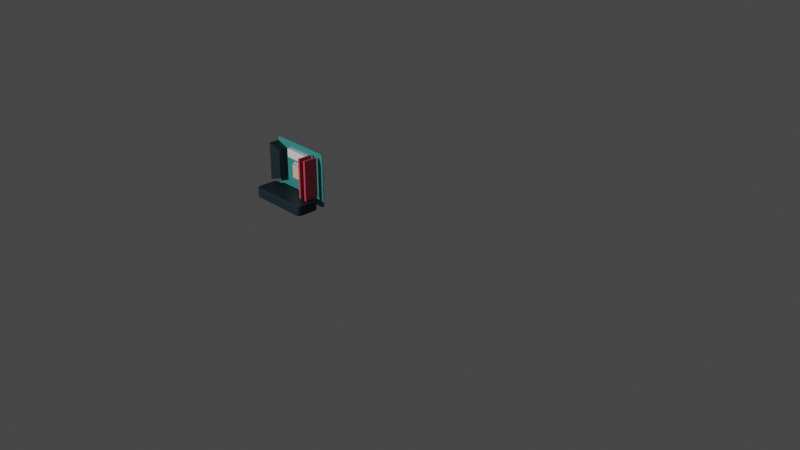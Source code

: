 # Source: computer.blend  (saved by Blender 2.93.21; exported with 4.5.12 LTS)
import bpy
from mathutils import Matrix  # noqa: F401  (used for matrix-valued properties, if any)

bpy.ops.wm.read_factory_settings(use_empty=True)
scene = bpy.context.scene
scene.name = 'Scene'

# ---- collections
col_collection = bpy.data.collections.new('Collection'); scene.collection.children.link(col_collection)

# ---- materials (node trees are filled in below, after node groups)
mat_green = bpy.data.materials.new('green')
mat_green.use_transparent_shadow = False
mat_blue = bpy.data.materials.new('blue')
mat_blue.use_transparent_shadow = False
mat_white = bpy.data.materials.new('white')
mat_white.use_transparent_shadow = False
mat_red = bpy.data.materials.new('red')
mat_red.use_transparent_shadow = False
mat_sand = bpy.data.materials.new('sand')
mat_sand.use_transparent_shadow = False

# ---- material node trees
mat_green.use_nodes = True; mat_green.node_tree.nodes.clear()
_N = mat_green.node_tree.nodes; _L = mat_green.node_tree.links
n0 = _N.new('ShaderNodeBsdfPrincipled'); n0.name = 'Principled BSDF'; n0.location = (10, 300)
n0.distribution = 'GGX'
n0.subsurface_method = 'BURLEY'
n0.inputs[0].default_value = (0.03689, 0.2747, 0.2582, 1.0)
n0.inputs[3].default_value = 1.45
n0.inputs[27].default_value = (0.0, 0.0, 0.0, 1.0)
n0.inputs[28].default_value = 1.0
n1 = _N.new('ShaderNodeOutputMaterial'); n1.name = 'Material Output'; n1.location = (300, 300)
_L.new(n0.outputs[0], n1.inputs[0])
n1.is_active_output = True
mat_blue.use_nodes = True; mat_blue.node_tree.nodes.clear()
_N = mat_blue.node_tree.nodes; _L = mat_blue.node_tree.links
n0 = _N.new('ShaderNodeBsdfPrincipled'); n0.name = 'Principled BSDF'; n0.location = (10, 300)
n0.distribution = 'GGX'
n0.subsurface_method = 'BURLEY'
n0.inputs[0].default_value = (0.006512, 0.01938, 0.02843, 1.0)
n0.inputs[3].default_value = 1.45
n0.inputs[27].default_value = (0.0, 0.0, 0.0, 1.0)
n0.inputs[28].default_value = 1.0
n1 = _N.new('ShaderNodeOutputMaterial'); n1.name = 'Material Output'; n1.location = (300, 300)
_L.new(n0.outputs[0], n1.inputs[0])
n1.is_active_output = True
mat_white.use_nodes = True; mat_white.node_tree.nodes.clear()
_N = mat_white.node_tree.nodes; _L = mat_white.node_tree.links
n0 = _N.new('ShaderNodeBsdfPrincipled'); n0.name = 'Principled BSDF'; n0.location = (10, 300)
n0.distribution = 'GGX'
n0.subsurface_method = 'BURLEY'
n0.inputs[3].default_value = 1.45
n0.inputs[27].default_value = (0.0, 0.0, 0.0, 1.0)
n0.inputs[28].default_value = 1.0
n1 = _N.new('ShaderNodeOutputMaterial'); n1.name = 'Material Output'; n1.location = (300, 300)
_L.new(n0.outputs[0], n1.inputs[0])
n1.is_active_output = True
mat_red.use_nodes = True; mat_red.node_tree.nodes.clear()
_N = mat_red.node_tree.nodes; _L = mat_red.node_tree.links
n0 = _N.new('ShaderNodeBsdfPrincipled'); n0.name = 'Principled BSDF'; n0.location = (10, 300)
n0.distribution = 'GGX'
n0.subsurface_method = 'BURLEY'
n0.inputs[0].default_value = (0.6172, 0.06301, 0.117, 1.0)
n0.inputs[3].default_value = 1.45
n0.inputs[27].default_value = (0.0, 0.0, 0.0, 1.0)
n0.inputs[28].default_value = 1.0
n1 = _N.new('ShaderNodeOutputMaterial'); n1.name = 'Material Output'; n1.location = (300, 300)
_L.new(n0.outputs[0], n1.inputs[0])
n1.is_active_output = True
mat_sand.use_nodes = True; mat_sand.node_tree.nodes.clear()
_N = mat_sand.node_tree.nodes; _L = mat_sand.node_tree.links
n0 = _N.new('ShaderNodeBsdfPrincipled'); n0.name = 'Principled BSDF'; n0.location = (10, 300)
n0.distribution = 'GGX'
n0.subsurface_method = 'BURLEY'
n0.inputs[0].default_value = (0.7758, 0.5583, 0.4287, 1.0)
n0.inputs[3].default_value = 1.45
n0.inputs[27].default_value = (0.0, 0.0, 0.0, 1.0)
n0.inputs[28].default_value = 1.0
n1 = _N.new('ShaderNodeOutputMaterial'); n1.name = 'Material Output'; n1.location = (300, 300)
_L.new(n0.outputs[0], n1.inputs[0])
n1.is_active_output = True

# ---- world
world_world = bpy.data.worlds.new('World'); scene.world = world_world
world_world.use_nodes = True; world_world.node_tree.nodes.clear()
_N = world_world.node_tree.nodes; _L = world_world.node_tree.links
n0 = _N.new('ShaderNodeOutputWorld'); n0.name = 'World Output'; n0.location = (300, 300)
n1 = _N.new('ShaderNodeBackground'); n1.name = 'Background'; n1.location = (10, 300)
n1.inputs[0].default_value = (0.05088, 0.05088, 0.05088, 1.0)
_L.new(n1.outputs[0], n0.inputs[0])
n0.is_active_output = True
world_world.color = (0.05088, 0.05088, 0.05088)
world_world.use_sun_shadow = False
world_world.sun_shadow_jitter_overblur = 0.0

# ---- cameras
cam_camera = bpy.data.cameras.new('Camera')
cam_camera.clip_end = 100.0
cam_camera.ortho_scale = 7.314

# ---- lights
light_light = bpy.data.lights.new('Light', 'POINT')
light_light.transmission_factor = 0.0
light_light.energy = 100.0
light_light.shadow_soft_size = 0.1
light_light.shadow_maximum_resolution = 0.006
light_light.use_absolute_resolution = True

# ---- meshes
me_cube_001 = bpy.data.meshes.new('Cube.001')
me_cube_001.from_pydata([(0.1134, -0.001863, 0.08397), (0.1017, -0.001863, 0.09371), (0.1119, -0.001863, 0.08884), (0.1075, -0.001863, 0.0924), (0.115, -0.001502, 0.0853), (0.1033, -0.001502, 0.095), (0.1134, -0.001502, 0.09015), (0.1091, -0.001502, 0.0937), (0.1017, -0.001863, -0.09371), (0.1134, -0.001863, -0.08397), (0.1075, -0.001863, -0.0924), (0.1119, -0.001863, -0.08884), (0.1033, -0.001502, -0.095), (0.115, -0.001502, -0.0853), (0.1091, -0.001502, -0.0937), (0.1134, -0.001502, -0.09015), (0.1017, 0.001864, 0.09371), (0.1134, 0.001864, 0.08397), (0.1075, 0.001864, 0.0924), (0.1119, 0.001864, 0.08884), (0.1033, 0.001502, 0.095), (0.115, 0.001502, 0.0853), (0.1091, 0.001502, 0.0937), (0.1134, 0.001502, 0.09015), (0.1134, 0.001864, -0.08397), (0.1017, 0.001864, -0.09371), (0.1119, 0.001864, -0.08884), (0.1075, 0.001864, -0.0924), (0.115, 0.001502, -0.0853), (0.1033, 0.001502, -0.095), (0.1134, 0.001502, -0.09015), (0.1091, 0.001502, -0.0937), (-0.1017, -0.001863, 0.09371), (-0.1134, -0.001863, 0.08397), (-0.1075, -0.001863, 0.0924), (-0.1119, -0.001863, 0.08884), (-0.1033, -0.001502, 0.095), (-0.115, -0.001502, 0.0853), (-0.1091, -0.001502, 0.0937), (-0.1134, -0.001502, 0.09015), (-0.1134, -0.001863, -0.08397), (-0.1017, -0.001863, -0.09371), (-0.1119, -0.001863, -0.08884), (-0.1075, -0.001863, -0.0924), (-0.115, -0.001502, -0.0853), (-0.1033, -0.001502, -0.095), (-0.1134, -0.001502, -0.09015), (-0.1091, -0.001502, -0.0937), (-0.1134, 0.001864, 0.08397), (-0.1017, 0.001864, 0.09371), (-0.1119, 0.001864, 0.08884), (-0.1075, 0.001864, 0.0924), (-0.115, 0.001502, 0.0853), (-0.1033, 0.001502, 0.095), (-0.1134, 0.001502, 0.09015), (-0.1091, 0.001502, 0.0937), (-0.1033, 0.001502, -0.095), (-0.115, 0.001502, -0.0853), (-0.1091, 0.001502, -0.0937), (-0.1134, 0.001502, -0.09015), (-0.1017, 0.001864, -0.09371), (-0.1134, 0.001864, -0.08397), (-0.1075, 0.001864, -0.0924), (-0.1119, 0.001864, -0.08884)], [], [(4, 13, 28, 21), (57, 52, 48, 61), (24, 17, 21, 28), (20, 53, 36, 5), (29, 56, 60, 25), (32, 34, 35, 33, 40, 42, 43, 41, 8, 10, 11, 9, 0, 2, 3, 1), (53, 20, 16, 49), (16, 18, 19, 17, 24, 26, 27, 25, 60, 62, 63, 61, 48, 50, 51, 49), (40, 33, 37, 44), (52, 57, 44, 37), (0, 9, 13, 4), (56, 29, 12, 45), (45, 12, 8, 41), (5, 1, 3, 7), (7, 3, 2, 6), (6, 2, 0, 4), (8, 12, 14, 10), (10, 14, 15, 11), (11, 15, 13, 9), (29, 25, 27, 31), (31, 27, 26, 30), (30, 26, 24, 28), (16, 20, 22, 18), (18, 22, 23, 19), (19, 23, 21, 17), (48, 52, 54, 50), (50, 54, 55, 51), (51, 55, 53, 49), (57, 61, 63, 59), (59, 63, 62, 58), (58, 62, 60, 56), (45, 41, 43, 47), (47, 43, 42, 46), (46, 42, 40, 44), (32, 36, 38, 34), (34, 38, 39, 35), (35, 39, 37, 33), (4, 21, 23, 6), (6, 23, 22, 7), (7, 22, 20, 5), (52, 37, 39, 54), (54, 39, 38, 55), (55, 38, 36, 53), (12, 29, 31, 14), (14, 31, 30, 15), (15, 30, 28, 13), (44, 57, 59, 46), (46, 59, 58, 47), (47, 58, 56, 45), (5, 36, 32, 1)])
_uv = me_cube_001.uv_layers.new(name='UVMap')
_uv.uv.foreach_set('vector', [0.3878, 0.02426, 0.6122, 0.02426, 0.6122, 0.2257, 0.3878, 0.2257, 0.6122, 0.5243, 0.3878, 0.5243, 0.3895, 0.4983, 0.6105, 0.4983, 0.6105, 0.2517, 0.3895, 0.2517, 0.3878, 0.2257, 0.6122, 0.2257, 0.1378, 0.5243, 0.3622, 0.5243, 0.3622, 0.7257, 0.1378, 0.7257, 0.625, 0.2628, 0.625, 0.4872, 0.6233, 0.4855, 0.6233, 0.2645, 0.3767, 0.7645, 0.3784, 0.7581, 0.3831, 0.7534, 0.3895, 0.7517, 0.6105, 0.7517, 0.6169, 0.7534, 0.6216, 0.7581, 0.6233, 0.7645, 0.6233, 0.9855, 0.6222, 0.9919, 0.6169, 0.9972, 0.6105, 0.9983, 0.3895, 0.9983, 0.3831, 0.9972, 0.3778, 0.9919, 0.3767, 0.9855, 0.375, 0.4872, 0.375, 0.2628, 0.3767, 0.2645, 0.3767, 0.4855, 0.3767, 0.2645, 0.3784, 0.2581, 0.3831, 0.2534, 0.3895, 0.2517, 0.6105, 0.2517, 0.6169, 0.2534, 0.6216, 0.2581, 0.6233, 0.2645, 0.6233, 0.4855, 0.6216, 0.4919, 0.6169, 0.4966, 0.6105, 0.4983, 0.3895, 0.4983, 0.3831, 0.4966, 0.3784, 0.4919, 0.3767, 0.4855, 0.6105, 0.7517, 0.3895, 0.7517, 0.3878, 0.7257, 0.6122, 0.7257, 0.3878, 0.5243, 0.6122, 0.5243, 0.6122, 0.7257, 0.3878, 0.7257, 0.3895, 0.9983, 0.6105, 0.9983, 0.6122, 1.0, 0.3878, 1.0, 0.6378, 0.5243, 0.8622, 0.5243, 0.8622, 0.7257, 0.6378, 0.7257, 0.625, 0.7628, 0.625, 0.9872, 0.6233, 0.9855, 0.6233, 0.7645, 0.375, 0.9872, 0.3767, 0.9855, 0.3778, 0.9919, 0.3759, 0.9936, 0.3759, 0.9936, 0.3778, 0.9919, 0.3831, 0.9972, 0.3814, 0.9991, 0.3814, 0.9991, 0.3831, 0.9972, 0.3895, 0.9983, 0.3878, 1.0, 0.6233, 0.9855, 0.625, 0.9872, 0.6241, 0.9936, 0.6222, 0.9919, 0.6222, 0.9919, 0.6241, 0.9936, 0.6186, 0.9991, 0.6169, 0.9972, 0.6169, 0.9972, 0.6186, 0.9991, 0.6122, 1.0, 0.6105, 0.9983, 0.625, 0.2628, 0.6233, 0.2645, 0.6224, 0.2581, 0.6241, 0.2564, 0.6241, 0.2564, 0.6224, 0.2581, 0.6233, 0.2517, 0.6233, 0.2517, 0.6186, 0.2388, 0.6169, 0.2648, 0.6105, 0.2517, 0.6122, 0.2257, 0.3767, 0.2645, 0.375, 0.2628, 0.3759, 0.2564, 0.3776, 0.2581, 0.3767, 0.2517, 0.3767, 0.2517, 0.3814, 0.2388, 0.3831, 0.2648, 0.3831, 0.2648, 0.3814, 0.2388, 0.3878, 0.2257, 0.3895, 0.2517, 0.3895, 0.4983, 0.3878, 0.5243, 0.3814, 0.5112, 0.3831, 0.4852, 0.3831, 0.4852, 0.3814, 0.5112, 0.3767, 0.4983, 0.3767, 0.4983, 0.3776, 0.4919, 0.3759, 0.4936, 0.375, 0.4872, 0.3767, 0.4855, 0.6122, 0.5243, 0.6105, 0.4983, 0.6169, 0.4852, 0.6186, 0.5112, 0.6233, 0.4983, 0.6233, 0.4983, 0.6224, 0.4919, 0.6241, 0.4936, 0.6241, 0.4936, 0.6224, 0.4919, 0.6233, 0.4855, 0.625, 0.4872, 0.625, 0.7628, 0.6233, 0.7645, 0.6224, 0.7581, 0.6241, 0.7564, 0.6241, 0.7564, 0.6224, 0.7581, 0.6233, 0.7517, 0.6233, 0.7517, 0.6186, 0.7388, 0.6169, 0.7648, 0.6105, 0.7517, 0.6122, 0.7257, 0.3767, 0.7645, 0.375, 0.7628, 0.3759, 0.7564, 0.3776, 0.7581, 0.3767, 0.7517, 0.3767, 0.7517, 0.3814, 0.7388, 0.3831, 0.7648, 0.3831, 0.7648, 0.3814, 0.7388, 0.3878, 0.7257, 0.3895, 0.7517, 0.3878, 0.02426, 0.3878, 0.2257, 0.3814, 0.2257, 0.3814, 0.02426, 0.3814, 0.02426, 0.3814, 0.2257, 0.375, 0.2257, 0.375, 0.02426, 0.1314, 0.7257, 0.1314, 0.5243, 0.1378, 0.5243, 0.1378, 0.7257, 0.3878, 0.5243, 0.3878, 0.7257, 0.3814, 0.7257, 0.3814, 0.5243, 0.3814, 0.5243, 0.3814, 0.7257, 0.3686, 0.7257, 0.3686, 0.5243, 0.3686, 0.5243, 0.3686, 0.7257, 0.3622, 0.7257, 0.3622, 0.5243, 0.8622, 0.7257, 0.8622, 0.5243, 0.8686, 0.5243, 0.8686, 0.7257, 0.8686, 0.7257, 0.8686, 0.5243, 0.875, 0.5243, 0.875, 0.7257, 0.6186, 0.02426, 0.6186, 0.2257, 0.6122, 0.2257, 0.6122, 0.02426, 0.6122, 0.7257, 0.6122, 0.5243, 0.6186, 0.5243, 0.6186, 0.7257, 0.6186, 0.7257, 0.6186, 0.5243, 0.6314, 0.5243, 0.6314, 0.7257, 0.6314, 0.7257, 0.6314, 0.5243, 0.6378, 0.5243, 0.6378, 0.7257, 0.375, 0.9872, 0.375, 0.7628, 0.3767, 0.7645, 0.3767, 0.9855])
me_cube_001.materials.append(mat_green)
me_cube_001.use_remesh_fix_poles = True
me_cube_001.use_remesh_preserve_attributes = False
me_cube_001.update()
me_cube_002 = bpy.data.meshes.new('Cube.002')
me_cube_002.from_pydata([(-0.09581, -0.03897, -0.01748), (-0.1099, -0.02484, -0.01748), (-0.1029, -0.03708, -0.01748), (-0.1081, -0.0319, -0.01748), (-0.09815, -0.04126, -0.0152), (-0.1122, -0.02717, -0.0152), (-0.1052, -0.03937, -0.0152), (-0.1103, -0.03421, -0.0152), (-0.1099, -0.02484, 0.01748), (-0.09581, -0.03897, 0.01748), (-0.1081, -0.0319, 0.01748), (-0.1029, -0.03708, 0.01748), (-0.1122, -0.02717, 0.0152), (-0.09815, -0.04126, 0.0152), (-0.1103, -0.03421, 0.0152), (-0.1052, -0.03937, 0.0152), (-0.1099, 0.02484, -0.01748), (-0.09581, 0.03897, -0.01748), (-0.1081, 0.0319, -0.01748), (-0.1029, 0.03708, -0.01748), (-0.1122, 0.02717, -0.0152), (-0.09815, 0.04126, -0.0152), (-0.1103, 0.03421, -0.0152), (-0.1052, 0.03937, -0.0152), (-0.09581, 0.03897, 0.01748), (-0.1099, 0.02484, 0.01748), (-0.1029, 0.03708, 0.01748), (-0.1081, 0.0319, 0.01748), (-0.09815, 0.04126, 0.0152), (-0.1122, 0.02717, 0.0152), (-0.1052, 0.03937, 0.0152), (-0.1103, 0.03421, 0.0152), (0.1099, -0.02484, -0.01748), (0.09581, -0.03897, -0.01748), (0.1081, -0.0319, -0.01748), (0.1029, -0.03708, -0.01748), (0.1122, -0.02717, -0.0152), (0.09815, -0.04126, -0.0152), (0.1103, -0.03421, -0.0152), (0.1052, -0.03937, -0.0152), (0.09581, -0.03897, 0.01748), (0.1099, -0.02484, 0.01748), (0.1029, -0.03708, 0.01748), (0.1081, -0.0319, 0.01748), (0.09815, -0.04126, 0.0152), (0.1122, -0.02717, 0.0152), (0.1052, -0.03937, 0.0152), (0.1103, -0.03421, 0.0152), (0.09581, 0.03897, -0.01748), (0.1099, 0.02484, -0.01748), (0.1029, 0.03708, -0.01748), (0.1081, 0.0319, -0.01748), (0.09815, 0.04126, -0.0152), (0.1122, 0.02717, -0.0152), (0.1052, 0.03937, -0.0152), (0.1103, 0.03421, -0.0152), (0.1099, 0.02484, 0.01748), (0.09581, 0.03897, 0.01748), (0.1081, 0.0319, 0.01748), (0.1029, 0.03708, 0.01748), (0.1122, 0.02717, 0.0152), (0.09815, 0.04126, 0.0152), (0.1103, 0.03421, 0.0152), (0.1052, 0.03937, 0.0152), (-0.08137, 0.04126, 0.001396), (-0.08137, 0.04126, -0.001396), (-0.08137, 0.05367, 0.001396), (-0.08137, 0.05367, -0.001396), (-0.005637, 0.04126, 0.001396), (-0.005637, 0.04126, -0.001396), (-0.005637, 0.05367, 0.001396), (-0.005637, 0.05367, -0.001396)], [], [(40, 9, 13, 44), (56, 41, 45, 60), (48, 17, 21, 52), (37, 44, 13, 4), (24, 57, 61, 28), (0, 33, 37, 4), (56, 58, 59, 57, 24, 26, 27, 25, 8, 10, 11, 9, 40, 42, 43, 41), (21, 28, 61, 52), (32, 49, 53, 36), (53, 60, 45, 36), (5, 12, 29, 20), (8, 25, 29, 12), (16, 1, 5, 20), (21, 17, 19, 23), (23, 19, 18, 22), (22, 18, 16, 20), (0, 4, 6, 2), (2, 6, 7, 3), (3, 7, 5, 1), (13, 9, 11, 15), (15, 11, 10, 14), (14, 10, 8, 12), (24, 28, 30, 26), (26, 30, 31, 27), (27, 31, 29, 25), (53, 49, 51, 55), (55, 51, 50, 54), (54, 50, 48, 52), (56, 60, 62, 58), (58, 62, 63, 59), (59, 63, 61, 57), (37, 33, 35, 39), (39, 35, 34, 38), (38, 34, 32, 36), (40, 44, 46, 42), (42, 46, 47, 43), (43, 47, 45, 41), (4, 13, 15, 6), (6, 15, 14, 7), (7, 14, 12, 5), (28, 21, 23, 30), (30, 23, 22, 31), (31, 22, 20, 29), (36, 45, 47, 38), (38, 47, 46, 39), (39, 46, 44, 37), (60, 53, 55, 62), (62, 55, 54, 63), (63, 54, 52, 61), (16, 18, 19, 17, 48, 50, 51, 49, 32, 34, 35, 33, 0, 2, 3, 1), (64, 65, 67, 66), (66, 67, 71, 70), (70, 71, 69, 68), (68, 69, 65, 64), (66, 70, 68, 64), (71, 67, 65, 69)])
_uv = me_cube_002.uv_layers.new(name='UVMap')
_uv.uv.foreach_set('vector', [0.6433, 0.7431, 0.8567, 0.7431, 0.8593, 0.75, 0.6407, 0.75, 0.6275, 0.5497, 0.6275, 0.7003, 0.6087, 0.7073, 0.6087, 0.5427, 0.3567, 0.5069, 0.1433, 0.5069, 0.1407, 0.5, 0.3593, 0.5, 0.3913, 0.7657, 0.6087, 0.7657, 0.6087, 0.9843, 0.3913, 0.9843, 0.8567, 0.5069, 0.6433, 0.5069, 0.6407, 0.5, 0.8593, 0.5, 0.1433, 0.7431, 0.3567, 0.7431, 0.3593, 0.75, 0.1407, 0.75, 0.6275, 0.5497, 0.6297, 0.5283, 0.6354, 0.5127, 0.6433, 0.5069, 0.8567, 0.5069, 0.8646, 0.5107, 0.871, 0.5283, 0.8725, 0.5497, 0.8725, 0.7003, 0.871, 0.7217, 0.8646, 0.7393, 0.8567, 0.7431, 0.6433, 0.7431, 0.6354, 0.7373, 0.6297, 0.7217, 0.6275, 0.7003, 0.3913, 0.2657, 0.6087, 0.2657, 0.6087, 0.4843, 0.3913, 0.4843, 0.3725, 0.7003, 0.3725, 0.5497, 0.3913, 0.5427, 0.3913, 0.7073, 0.3913, 0.5427, 0.6087, 0.5427, 0.6087, 0.7073, 0.3913, 0.7073, 0.3913, 0.04267, 0.6087, 0.04267, 0.6087, 0.2073, 0.3913, 0.2073, 0.8725, 0.7003, 0.8725, 0.5497, 0.875, 0.5427, 0.875, 0.7073, 0.1275, 0.5497, 0.1275, 0.7003, 0.125, 0.7073, 0.125, 0.5427, 0.1407, 0.5, 0.1433, 0.5069, 0.1354, 0.5107, 0.1328, 0.5029, 0.1328, 0.5029, 0.1354, 0.5107, 0.129, 0.5283, 0.1261, 0.5213, 0.1261, 0.5213, 0.129, 0.5283, 0.1275, 0.5497, 0.125, 0.5427, 0.1433, 0.7431, 0.1407, 0.75, 0.1328, 0.7471, 0.1354, 0.7393, 0.1354, 0.7393, 0.1328, 0.7471, 0.1261, 0.7287, 0.129, 0.7217, 0.129, 0.7217, 0.1261, 0.7287, 0.125, 0.7073, 0.1275, 0.7003, 0.8593, 0.75, 0.8567, 0.7431, 0.8646, 0.7393, 0.8672, 0.7471, 0.8672, 0.7471, 0.8646, 0.7393, 0.871, 0.7217, 0.8739, 0.7287, 0.8739, 0.7287, 0.871, 0.7217, 0.8725, 0.7003, 0.875, 0.7073, 0.8567, 0.5069, 0.8593, 0.5, 0.8672, 0.5029, 0.8646, 0.5107, 0.8646, 0.5107, 0.8672, 0.5029, 0.8739, 0.5213, 0.871, 0.5283, 0.871, 0.5283, 0.8739, 0.5213, 0.875, 0.5427, 0.8725, 0.5497, 0.3913, 0.5427, 0.3725, 0.5497, 0.3646, 0.5283, 0.3835, 0.5213, 0.3725, 0.5069, 0.3725, 0.5069, 0.3646, 0.5098, 0.3672, 0.5029, 0.3672, 0.5029, 0.3646, 0.5098, 0.3567, 0.5069, 0.3593, 0.5, 0.6275, 0.5497, 0.6087, 0.5427, 0.6165, 0.5213, 0.6354, 0.5283, 0.6275, 0.5069, 0.6275, 0.5069, 0.6328, 0.5029, 0.6354, 0.5098, 0.6354, 0.5098, 0.6328, 0.5029, 0.6407, 0.5, 0.6433, 0.5069, 0.3593, 0.75, 0.3567, 0.7431, 0.3646, 0.7402, 0.3672, 0.7471, 0.3672, 0.7471, 0.3646, 0.7402, 0.3725, 0.7431, 0.3725, 0.7431, 0.3835, 0.7287, 0.3646, 0.7217, 0.3725, 0.7003, 0.3913, 0.7073, 0.6433, 0.7431, 0.6407, 0.75, 0.6328, 0.7471, 0.6354, 0.7402, 0.6354, 0.7402, 0.6328, 0.7471, 0.6275, 0.7431, 0.6275, 0.7431, 0.6354, 0.7217, 0.6165, 0.7287, 0.6087, 0.7073, 0.6275, 0.7003, 0.3913, 0.9843, 0.6087, 0.9843, 0.6087, 0.9922, 0.3913, 0.9922, 0.3913, 0.0, 0.6087, 0.0, 0.6087, 0.02134, 0.3913, 0.02134, 0.3913, 0.02134, 0.6087, 0.02134, 0.6087, 0.04267, 0.3913, 0.04267, 0.6087, 0.2657, 0.3913, 0.2657, 0.3913, 0.2578, 0.6087, 0.2578, 0.6087, 0.2578, 0.3913, 0.2578, 0.3913, 0.2287, 0.6087, 0.2287, 0.6087, 0.2287, 0.3913, 0.2287, 0.3913, 0.2073, 0.6087, 0.2073, 0.3913, 0.7073, 0.6087, 0.7073, 0.6087, 0.7287, 0.3913, 0.7287, 0.3913, 0.7287, 0.6087, 0.7287, 0.6087, 0.7578, 0.3913, 0.7578, 0.3913, 0.7578, 0.6087, 0.7578, 0.6087, 0.7657, 0.3913, 0.7657, 0.6087, 0.5427, 0.3913, 0.5427, 0.3913, 0.5213, 0.6087, 0.5213, 0.6087, 0.5213, 0.3913, 0.5213, 0.3913, 0.4922, 0.6087, 0.4922, 0.6087, 0.4922, 0.3913, 0.4922, 0.3913, 0.4843, 0.6087, 0.4843, 0.1275, 0.5497, 0.129, 0.5283, 0.1354, 0.5107, 0.1433, 0.5069, 0.3567, 0.5069, 0.3646, 0.5127, 0.3703, 0.5283, 0.3725, 0.5497, 0.3725, 0.7003, 0.3703, 0.7217, 0.3646, 0.7373, 0.3567, 0.7431, 0.1433, 0.7431, 0.1354, 0.7393, 0.129, 0.7217, 0.1275, 0.7003, 0.375, 0.0, 0.625, 0.0, 0.625, 0.25, 0.375, 0.25, 0.375, 0.25, 0.625, 0.25, 0.625, 0.5, 0.375, 0.5, 0.375, 0.5, 0.625, 0.5, 0.625, 0.75, 0.375, 0.75, 0.375, 0.75, 0.625, 0.75, 0.625, 1.0, 0.375, 1.0, 0.125, 0.5, 0.375, 0.5, 0.375, 0.75, 0.125, 0.75, 0.625, 0.5, 0.875, 0.5, 0.875, 0.75, 0.625, 0.75])
me_cube_002.materials.append(mat_blue)
me_cube_002.use_remesh_fix_poles = True
me_cube_002.use_remesh_preserve_attributes = False
me_cube_002.update()
me_cube_006 = bpy.data.meshes.new('Cube.006')
me_cube_006.from_pydata([(0.02172, 0.03007, 0.0517), (0.02172, 0.03007, -0.0517), (0.02172, -0.002018, 0.0517), (0.02172, -0.002018, -0.0517), (-0.02172, 0.03007, 0.06664), (-0.02172, 0.03007, -0.06664), (-0.02172, -0.007735, 0.06664), (-0.02172, -0.007735, -0.06664)], [], [(0, 1, 3, 2), (2, 3, 7, 6), (6, 7, 5, 4), (4, 5, 1, 0), (2, 6, 4, 0), (7, 3, 1, 5)])
_uv = me_cube_006.uv_layers.new(name='UVMap')
_uv.uv.foreach_set('vector', [0.375, 0.0, 0.625, 0.0, 0.625, 0.25, 0.375, 0.25, 0.375, 0.25, 0.625, 0.25, 0.625, 0.5, 0.375, 0.5, 0.375, 0.5, 0.625, 0.5, 0.625, 0.75, 0.375, 0.75, 0.375, 0.75, 0.625, 0.75, 0.625, 1.0, 0.375, 1.0, 0.125, 0.5, 0.375, 0.5, 0.375, 0.75, 0.125, 0.75, 0.625, 0.5, 0.875, 0.5, 0.875, 0.75, 0.625, 0.75])
me_cube_006.materials.append(mat_blue)
me_cube_006.use_remesh_fix_poles = True
me_cube_006.use_remesh_preserve_attributes = False
me_cube_006.update()
me_cube_007 = bpy.data.meshes.new('Cube.007')
me_cube_007.from_pydata([(0.04382, -0.008933, 0.006877), (0.04382, -0.008933, -0.006877), (0.04382, -0.02229, 0.006877), (0.04382, -0.02229, -0.006877), (-0.04382, -0.008933, 0.006877), (-0.04382, -0.008933, -0.006877), (-0.04382, -0.02229, 0.006877), (-0.04382, -0.02229, -0.006877), (-0.03787, -0.0121, 0.001396), (-0.03787, -0.0121, -0.001396), (0.03787, -0.0121, 0.001396), (0.03787, -0.0121, -0.001396), (0.03787, -0.02229, 0.001396), (0.03787, -0.02229, -0.001396), (-0.03787, -0.02229, 0.001396), (-0.03787, -0.02229, -0.001396)], [], [(0, 1, 3, 2), (13, 3, 7, 15), (7, 6, 2, 3, 13, 12, 14, 15), (6, 7, 5, 4), (4, 5, 1, 0), (2, 6, 4, 0), (7, 3, 1, 5), (14, 8, 9, 15), (8, 10, 11, 9), (13, 11, 10, 12), (12, 10, 8, 14), (9, 11, 13, 15)])
_uv = me_cube_007.uv_layers.new(name='UVMap')
_uv.uv.foreach_set('vector', [0.375, 0.0, 0.625, 0.0, 0.625, 0.25, 0.375, 0.25, 0.5254, 0.267, 0.625, 0.25, 0.625, 0.5, 0.5254, 0.483, 0.625, 0.5, 0.375, 0.5, 0.375, 0.25, 0.625, 0.25, 0.5254, 0.267, 0.4746, 0.267, 0.4746, 0.483, 0.5254, 0.483, 0.375, 0.5, 0.625, 0.5, 0.625, 0.75, 0.375, 0.75, 0.375, 0.75, 0.625, 0.75, 0.625, 1.0, 0.375, 1.0, 0.125, 0.5, 0.375, 0.5, 0.375, 0.75, 0.125, 0.75, 0.625, 0.5, 0.875, 0.5, 0.875, 0.75, 0.625, 0.75, 0.375, 0.04466, 0.375, 0.25, 0.625, 0.25, 0.625, 0.04466, 0.375, 0.25, 0.375, 0.5, 0.625, 0.5, 0.625, 0.25, 0.625, 0.7053, 0.625, 0.5, 0.375, 0.5, 0.375, 0.7053, 0.375, 0.7053, 0.375, 0.5, 0.125, 0.5, 0.125, 0.7053, 0.875, 0.5, 0.625, 0.5, 0.625, 0.7053, 0.875, 0.7053])
me_cube_007.materials.append(mat_blue)
me_cube_007.use_remesh_fix_poles = True
me_cube_007.use_remesh_preserve_attributes = False
me_cube_007.update()
me_cube_008 = bpy.data.meshes.new('Cube.008')
me_cube_008.from_pydata([(-0.02746, -0.002846, -0.02746), (-0.02746, -0.002846, 0.02746), (-0.02746, 0.002846, -0.02746), (-0.02746, 0.002846, 0.02746), (0.02746, -0.002846, -0.02746), (0.02746, -0.002846, 0.02746), (0.02746, 0.002846, -0.02746), (0.02746, 0.002846, 0.02746)], [], [(0, 1, 3, 2), (2, 3, 7, 6), (6, 7, 5, 4), (4, 5, 1, 0), (2, 6, 4, 0), (7, 3, 1, 5)])
_uv = me_cube_008.uv_layers.new(name='UVMap')
_uv.uv.foreach_set('vector', [0.375, 0.0, 0.625, 0.0, 0.625, 0.25, 0.375, 0.25, 0.375, 0.25, 0.625, 0.25, 0.625, 0.5, 0.375, 0.5, 0.375, 0.5, 0.625, 0.5, 0.625, 0.75, 0.375, 0.75, 0.375, 0.75, 0.625, 0.75, 0.625, 1.0, 0.375, 1.0, 0.125, 0.5, 0.375, 0.5, 0.375, 0.75, 0.125, 0.75, 0.625, 0.5, 0.875, 0.5, 0.875, 0.75, 0.625, 0.75])
me_cube_008.materials.append(mat_white)
me_cube_008.use_remesh_fix_poles = True
me_cube_008.use_remesh_preserve_attributes = False
me_cube_008.update()
me_cube_009 = bpy.data.meshes.new('Cube.009')
me_cube_009.from_pydata([(0.00375, -0.0245, -0.07), (0.00375, -0.0245, 0.07), (0.00375, 0.0245, -0.07), (0.00375, 0.0245, 0.07), (-0.00375, -0.0245, -0.07), (-0.00375, -0.0245, 0.07), (-0.00375, 0.0245, -0.07), (-0.00375, 0.0245, 0.07)], [], [(0, 1, 3, 2), (2, 3, 7, 6), (6, 7, 5, 4), (4, 5, 1, 0), (2, 6, 4, 0), (7, 3, 1, 5)])
_uv = me_cube_009.uv_layers.new(name='UVMap')
_uv.uv.foreach_set('vector', [0.375, 0.0, 0.625, 0.0, 0.625, 0.25, 0.375, 0.25, 0.375, 0.25, 0.625, 0.25, 0.625, 0.5, 0.375, 0.5, 0.375, 0.5, 0.625, 0.5, 0.625, 0.75, 0.375, 0.75, 0.375, 0.75, 0.625, 0.75, 0.625, 1.0, 0.375, 1.0, 0.125, 0.5, 0.375, 0.5, 0.375, 0.75, 0.125, 0.75, 0.625, 0.5, 0.875, 0.5, 0.875, 0.75, 0.625, 0.75])
me_cube_009.materials.append(mat_red)
me_cube_009.use_remesh_fix_poles = True
me_cube_009.use_remesh_preserve_attributes = False
me_cube_009.update()
me_cube_011 = bpy.data.meshes.new('Cube.011')
me_cube_011.from_pydata([(-0.02397, 0.0007829, -0.02397), (-0.02397, 0.0007829, 0.02397), (-0.02397, 0.00943, -0.02397), (-0.02397, 0.00943, 0.02397), (0.02397, 0.0007829, -0.02397), (0.02397, 0.0007829, 0.02397), (0.02397, 0.00943, -0.02397), (0.02397, 0.00943, 0.02397)], [], [(0, 1, 3, 2), (2, 3, 7, 6), (6, 7, 5, 4), (4, 5, 1, 0), (2, 6, 4, 0), (7, 3, 1, 5)])
_uv = me_cube_011.uv_layers.new(name='UVMap')
_uv.uv.foreach_set('vector', [0.375, 0.0, 0.625, 0.0, 0.625, 0.25, 0.375, 0.25, 0.375, 0.25, 0.625, 0.25, 0.625, 0.5, 0.375, 0.5, 0.375, 0.5, 0.625, 0.5, 0.625, 0.75, 0.375, 0.75, 0.375, 0.75, 0.625, 0.75, 0.625, 1.0, 0.375, 1.0, 0.125, 0.5, 0.375, 0.5, 0.375, 0.75, 0.125, 0.75, 0.625, 0.5, 0.875, 0.5, 0.875, 0.75, 0.625, 0.75])
me_cube_011.materials.append(mat_sand)
me_cube_011.use_remesh_fix_poles = True
me_cube_011.use_remesh_preserve_attributes = False
me_cube_011.update()
me_cube_012 = bpy.data.meshes.new('Cube.012')
me_cube_012.from_pydata([(-0.0484, 0.001978, -0.0152), (-0.0484, 0.001978, 0.0152), (-0.0484, 0.0152, -0.0152), (-0.0484, 0.0152, 0.0152), (0.0484, 0.001978, -0.0152), (0.0484, 0.001978, 0.0152), (0.0484, 0.0152, -0.0152), (0.0484, 0.0152, 0.0152)], [], [(0, 1, 3, 2), (2, 3, 7, 6), (6, 7, 5, 4), (4, 5, 1, 0), (2, 6, 4, 0), (7, 3, 1, 5)])
_uv = me_cube_012.uv_layers.new(name='UVMap')
_uv.uv.foreach_set('vector', [0.375, 0.0, 0.625, 0.0, 0.625, 0.25, 0.375, 0.25, 0.375, 0.25, 0.625, 0.25, 0.625, 0.5, 0.375, 0.5, 0.375, 0.5, 0.625, 0.5, 0.625, 0.75, 0.375, 0.75, 0.375, 0.75, 0.625, 0.75, 0.625, 1.0, 0.375, 1.0, 0.125, 0.5, 0.375, 0.5, 0.375, 0.75, 0.125, 0.75, 0.625, 0.5, 0.875, 0.5, 0.875, 0.75, 0.625, 0.75])
me_cube_012.use_remesh_fix_poles = True
me_cube_012.use_remesh_preserve_attributes = False
me_cube_012.update()

# ---- objects
ob_light = bpy.data.objects.new('Light', light_light)
ob_camera = bpy.data.objects.new('Camera', cam_camera)
ob_motherboard = bpy.data.objects.new('motherboard', me_cube_001)
ob_gpu = bpy.data.objects.new('gpu', me_cube_002)
ob_io = bpy.data.objects.new('io', me_cube_006)
ob_motherboard_gpu_io = bpy.data.objects.new('motherboard-gpu-io', me_cube_007)
ob_motherboard_cpu_io = bpy.data.objects.new('motherboard-cpu-io', me_cube_008)
ob_ram = bpy.data.objects.new('ram', me_cube_009)
ob_cpu = bpy.data.objects.new('cpu', me_cube_011)
ob_ssd = bpy.data.objects.new('ssd', me_cube_012)

# ---- transforms, parenting, visibility, modifiers, constraints
ob_light.location = (-0.205, -1.85, 0.7961)
ob_light.rotation_euler = (0.3158, -0.6341, 1.831)
ob_light.lock_rotations_4d = False
ob_light.empty_display_type = 'ARROWS'
ob_light.color = (0.0, 0.0, 0.0, 0.0)
ob_light.lineart.crease_threshold = 0.0
ob_camera.location = (2.69, -2.084, 1.487)
ob_camera.rotation_euler = (1.109, 0.0, 0.8149)
ob_camera.lock_rotations_4d = False
ob_camera.empty_display_type = 'ARROWS'
ob_camera.color = (0.0, 0.0, 0.0, 0.0)
ob_camera.display_type = 'WIRE'
ob_camera.lineart.crease_threshold = 0.0
ob_motherboard.location = (0.0, 0.0, 0.0)
ob_gpu.location = (0.0, -0.06365, -0.07746)
ob_io.location = (-0.09171, -0.03193, 0.01444)
ob_motherboard_gpu_io.location = (-0.0435, 0.007069, -0.07746)
ob_motherboard_cpu_io.location = (1.49e-08, -0.004709, 0.0)
ob_ram.location = (0.06797, -0.03635, 0.0134)
_m = ob_ram.modifiers.new('Array', 'ARRAY')
_m.relative_offset_displace = (3.5, 0.0, 0.0)
ob_cpu.location = (1.49e-08, -0.01699, 0.0)
ob_ssd.location = (1.49e-08, -0.01707, 0.05769)

# ---- collection membership
col_collection.objects.link(ob_light)
col_collection.objects.link(ob_camera)
col_collection.objects.link(ob_motherboard)
col_collection.objects.link(ob_gpu)
col_collection.objects.link(ob_io)
col_collection.objects.link(ob_motherboard_gpu_io)
col_collection.objects.link(ob_motherboard_cpu_io)
col_collection.objects.link(ob_ram)
col_collection.objects.link(ob_cpu)
col_collection.objects.link(ob_ssd)

# ---- scene / render settings (as saved in the file)
scene.camera = ob_camera
scene.frame_start = 1; scene.frame_end = 250; scene.frame_set(1)
scene.render.engine = 'BLENDER_EEVEE_NEXT'
scene.cycles.use_denoising = False
scene.cycles.samples = 128
scene.cycles.sampling_pattern = 'TABULATED_SOBOL'
scene.cycles.use_adaptive_sampling = False
scene.cycles.use_light_tree = False
scene.view_settings.view_transform = 'Filmic'
bpy.context.view_layer.update()
